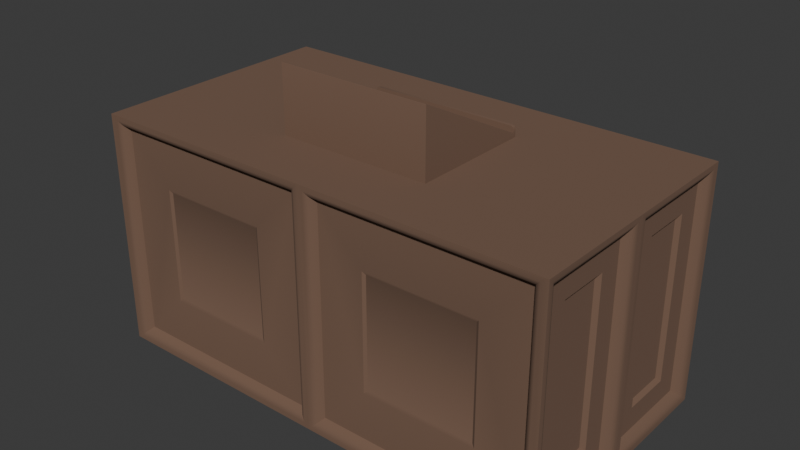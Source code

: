 # Source: Altar.blend  (saved by Blender 4.2.66; exported with 4.5.12 LTS)
import bpy
from mathutils import Matrix  # noqa: F401  (used for matrix-valued properties, if any)

bpy.ops.wm.read_factory_settings(use_empty=True)
scene = bpy.context.scene
scene.name = 'Scene'

# ---- collections
col_collection = bpy.data.collections.new('Collection'); scene.collection.children.link(col_collection)

# ---- materials (node trees are filled in below, after node groups)
mat_wood = bpy.data.materials.new('Wood')
mat_wood.alpha_threshold = 0.0
mat_wood.roughness = 0.5
mat_wood.line_color = (0.0, 0.0, 0.0, 1.0)

# ---- node groups
ng_smooth_by_angle = bpy.data.node_groups.new('Smooth by Angle', 'GeometryNodeTree')
_s = ng_smooth_by_angle.interface.new_socket(name='Mesh', in_out='OUTPUT', socket_type='NodeSocketGeometry')
_s = ng_smooth_by_angle.interface.new_socket(name='Mesh', in_out='INPUT', socket_type='NodeSocketGeometry')
_s = ng_smooth_by_angle.interface.new_socket(name='Angle', in_out='INPUT', socket_type='NodeSocketFloat')
_s.subtype = 'ANGLE'
_s.default_value = 0.5236
_s.min_value = 0.0
_s.max_value = 3.142
_s.description = 'Maximum face angle for smooth edges'
_s = ng_smooth_by_angle.interface.new_socket(name='Ignore Sharpness', in_out='INPUT', socket_type='NodeSocketBool')
_s.force_non_field = True
ng_smooth_by_angle.description = 'Set the sharpness of mesh edges based on the angle between the neighboring faces'
ng_smooth_by_angle.is_modifier = True
_N = ng_smooth_by_angle.nodes; _L = ng_smooth_by_angle.links
n0 = _N.new('GeometryNodeSetShadeSmooth'); n0.name = 'Set Shade Smooth'; n0.location = (120, -80)
n0.domain = 'EDGE'
n1 = _N.new('GeometryNodeSetShadeSmooth'); n1.name = 'Set Shade Smooth.001'; n1.location = (300, -80)
n2 = _N.new('NodeGroupOutput'); n2.name = 'Group Output'; n2.location = (480, -80)
n3 = _N.new('GeometryNodeInputMeshEdgeAngle'); n3.name = 'Edge Angle'; n3.location = (-440, -240)
n4 = _N.new('NodeGroupInput'); n4.name = 'Group Input'; n4.location = (-80, -80)
n5 = _N.new('GeometryNodeInputEdgeSmooth'); n5.name = 'Is Edge Smooth'; n5.location = (-260, -120)
n6 = _N.new('GeometryNodeInputShadeSmooth'); n6.name = 'Is Shade Smooth'; n6.location = (-440, -397)
n7 = _N.new('FunctionNodeCompare'); n7.name = 'Compare'; n7.location = (-260, -260)
n7.operation = 'LESS_EQUAL'
n7.inputs[6].default_value = (0.0, 0.0, 0.0, 0.0)
n7.inputs[7].default_value = (0.0, 0.0, 0.0, 0.0)
n8 = _N.new('FunctionNodeBooleanMath'); n8.name = 'Boolean Math.001'; n8.location = (-80, -260)
n9 = _N.new('NodeGroupInput'); n9.name = 'Group Input.001'; n9.location = (-440, -329)
n10 = _N.new('NodeGroupInput'); n10.name = 'Group Input.002'; n10.location = (-259, -189)
n11 = _N.new('FunctionNodeBooleanMath'); n11.name = 'Boolean Math'; n11.location = (-80, -149)
n11.operation = 'OR'
n12 = _N.new('FunctionNodeBooleanMath'); n12.name = 'Boolean Math.002'; n12.location = (-260, -380)
n12.operation = 'OR'
n13 = _N.new('NodeGroupInput'); n13.name = 'Group Input.003'; n13.location = (-440, -460)
_L.new(n3.outputs[0], n7.inputs[0])
_L.new(n1.outputs[0], n2.inputs[0])
_L.new(n9.outputs[1], n7.inputs[1])
_L.new(n7.outputs[0], n8.inputs[0])
_L.new(n4.outputs[0], n0.inputs[0])
_L.new(n0.outputs[0], n1.inputs[0])
_L.new(n8.outputs[0], n0.inputs[2])
_L.new(n10.outputs[2], n11.inputs[1])
_L.new(n5.outputs[0], n11.inputs[0])
_L.new(n11.outputs[0], n0.inputs[1])
_L.new(n13.outputs[2], n12.inputs[1])
_L.new(n6.outputs[0], n12.inputs[0])
_L.new(n12.outputs[0], n8.inputs[1])
n2.is_active_output = True

# ---- material node trees
mat_wood.use_nodes = True; mat_wood.node_tree.nodes.clear()
_N = mat_wood.node_tree.nodes; _L = mat_wood.node_tree.links
n0 = _N.new('ShaderNodeOutputMaterial'); n0.name = 'Material Output'; n0.location = (300, 300)
n1 = _N.new('ShaderNodeBsdfPrincipled'); n1.name = 'Principled BSDF'; n1.location = (10, 300)
n1.inputs[0].default_value = (0.1779, 0.1046, 0.07036, 1.0)
n1.inputs[2].default_value = 1.0
n1.inputs[3].default_value = 1.45
_L.new(n1.outputs[0], n0.inputs[0])
n0.is_active_output = True

# ---- world
world_world = bpy.data.worlds.new('World'); scene.world = world_world
world_world.use_nodes = True; world_world.node_tree.nodes.clear()
_N = world_world.node_tree.nodes; _L = world_world.node_tree.links
n0 = _N.new('ShaderNodeOutputWorld'); n0.name = 'World Output'; n0.location = (300, 300)
n1 = _N.new('ShaderNodeBackground'); n1.name = 'Background'; n1.location = (10, 300)
n1.inputs[0].default_value = (0.05088, 0.05088, 0.05088, 1.0)
_L.new(n1.outputs[0], n0.inputs[0])
n0.is_active_output = True
world_world.color = (0.05088, 0.05088, 0.05088)
world_world.sun_shadow_jitter_overblur = 0.0

# ---- meshes
me_cube_001 = bpy.data.meshes.new('Cube.001')
me_cube_001.from_pydata([(-0.25, 0.2, 0.4), (0.25, 0.2, 0.4), (0.25, 0.2, 0.385), (0.25, -0.2, 0.385), (-0.25, 0.2, 0.385), (-0.25, -0.2, 0.385), (-0.25, 0.19, 0.385), (0.25, 0.19, 0.385), (-0.25, 0.2, 0.4104), (-0.2404, 0.2, 0.42), (-0.2472, 0.2, 0.4172), (0.2404, 0.2, 0.42), (0.25, 0.2, 0.4104), (0.2472, 0.2, 0.4172), (0.25, 0.19, 0.4104), (0.2404, 0.19, 0.42), (0.2472, 0.19, 0.4172), (-0.2404, 0.19, 0.42), (-0.25, 0.19, 0.4104), (-0.2472, 0.19, 0.4172), (0.2483, -0.1985, 0.5992), (0.25, -0.2, 0.5981), (0.2495, -0.1995, 0.5992), (-0.25, -0.2, 0.5981), (-0.2483, -0.1985, 0.5992), (-0.2495, -0.1995, 0.5992), (0.2483, 0.19, 0.4), (0.25, 0.19, 0.3981), (0.25, 0.1917, 0.4), (0.25, 0.19, 0.4017), (0.2495, 0.19, 0.3995), (-0.25, 0.19, 0.3981), (-0.2483, 0.19, 0.4), (-0.25, 0.19, 0.4017), (-0.25, 0.1917, 0.4), (-0.2495, 0.19, 0.3995)], [], [(2, 4, 0, 1), (0, 34, 33, 18, 8), (33, 32, 26, 29, 14, 16, 15, 17, 19, 18), (3, 7, 27, 21), (7, 2, 1, 28, 27), (6, 5, 23, 31), (5, 3, 21, 23), (4, 6, 31, 34, 0), (17, 15, 11, 9), (29, 28, 1, 12, 14), (11, 15, 16, 13), (13, 16, 14, 12), (8, 18, 19, 10), (10, 19, 17, 9), (1, 0, 8, 10, 9, 11, 13, 12), (28, 29, 27), (35, 32, 33), (26, 20, 22, 30), (30, 22, 21, 27), (31, 23, 25, 35), (35, 25, 24, 32), (23, 21, 22, 25), (25, 22, 20, 24), (24, 20, 26, 32), (30, 27, 29), (26, 30, 29), (35, 33, 31), (34, 31, 33), (5, 6, 4, 2, 7, 3)])
me_cube_001.polygons.foreach_set('use_smooth', [True] * 29)
_uv = me_cube_001.uv_layers.new(name='UVMap')
_uv.uv.foreach_set('vector', [0.7083, 0.5625, 0.7917, 0.5625, 0.7917, 0.5625, 0.7083, 0.5625, 0.7917, 0.5625, 0.7917, 0.5625, 0.7917, 0.5625, 0.7917, 0.5625, 0.7917, 0.5625, 0.7917, 0.5625, 0.7914, 0.5625, 0.7086, 0.5625, 0.7083, 0.5625, 0.7083, 0.5625, 0.7085, 0.5625, 0.7099, 0.5625, 0.7901, 0.5625, 0.7915, 0.5625, 0.7917, 0.5625, 0.7083, 0.6875, 0.7083, 0.5625, 0.7083, 0.5625, 0.7083, 0.6875, 0.7083, 0.5625, 0.7083, 0.5625, 0.7083, 0.5625, 0.7083, 0.5625, 0.7083, 0.5625, 0.7917, 0.5625, 0.7917, 0.6875, 0.7917, 0.6875, 0.7917, 0.5625, 0.7917, 0.6875, 0.7083, 0.6875, 0.7083, 0.6875, 0.7917, 0.6875, 0.7917, 0.5625, 0.7917, 0.5625, 0.7917, 0.5625, 0.7917, 0.5625, 0.7917, 0.5625, 0.7901, 0.5625, 0.7099, 0.5625, 0.7099, 0.5625, 0.7901, 0.5625, 0.7083, 0.5625, 0.7083, 0.5625, 0.7083, 0.5625, 0.7083, 0.5625, 0.7083, 0.5625, 0.7099, 0.5625, 0.7099, 0.5625, 0.7085, 0.5625, 0.7085, 0.5625, 0.7085, 0.5625, 0.7085, 0.5625, 0.7083, 0.5625, 0.7083, 0.5625, 0.7917, 0.5625, 0.7917, 0.5625, 0.7915, 0.5625, 0.7915, 0.5625, 0.7915, 0.5625, 0.7915, 0.5625, 0.7901, 0.5625, 0.7901, 0.5625, 0.7083, 0.5625, 0.7917, 0.5625, 0.7917, 0.5625, 0.7915, 0.5625, 0.7901, 0.5625, 0.7099, 0.5625, 0.7085, 0.5625, 0.7083, 0.5625, 0.7083, 0.5625, 0.7083, 0.5625, 0.7083, 0.5625, 0.7917, 0.5625, 0.7914, 0.5625, 0.7917, 0.5625, 0.7086, 0.5625, 0.7086, 0.687, 0.7084, 0.6874, 0.7083, 0.5625, 0.7083, 0.5625, 0.7084, 0.6874, 0.7083, 0.6875, 0.7083, 0.5625, 0.7917, 0.5625, 0.7917, 0.6875, 0.7916, 0.6874, 0.7917, 0.5625, 0.7917, 0.5625, 0.7916, 0.6874, 0.7914, 0.687, 0.7914, 0.5625, 0.7917, 0.6875, 0.7083, 0.6875, 0.7084, 0.6874, 0.7916, 0.6874, 0.7916, 0.6874, 0.7084, 0.6874, 0.7086, 0.687, 0.7914, 0.687, 0.7914, 0.687, 0.7086, 0.687, 0.7086, 0.5625, 0.7914, 0.5625, 0.7083, 0.5625, 0.7083, 0.5625, 0.7083, 0.5625, 0.7086, 0.5625, 0.7083, 0.5625, 0.7083, 0.5625, 0.7917, 0.5625, 0.7917, 0.5625, 0.7917, 0.5625, 0.7917, 0.5625, 0.7917, 0.5625, 0.7917, 0.5625, 0.7917, 0.6875, 0.7917, 0.5625, 0.7917, 0.5625, 0.7083, 0.5625, 0.7083, 0.5625, 0.7083, 0.6875])
me_cube_001.materials.append(mat_wood)
me_cube_001.use_mirror_vertex_groups = False
me_cube_001.update()
me_cube_003 = bpy.data.meshes.new('Cube.003')
me_cube_003.from_pydata([(-0.7584, 0.4083, 0.77), (-0.7584, 0.4083, 0.0), (0.0, 0.4083, 0.0), (0.0, 0.4083, 0.77), (-0.7584, 0.0, 0.0), (-0.7584, 0.0, 0.77), (0.0, 0.0, 0.0), (0.0, 0.0, 0.77), (-0.02963, 0.4, 0.03042), (-0.7204, 0.4, 0.03042), (-0.7204, 0.4, 0.7396), (-0.02963, 0.4, 0.7396), (-0.0432, 0.3817, 0.04435), (-0.7068, 0.3817, 0.04435), (-0.7068, 0.3817, 0.7256), (-0.0432, 0.3817, 0.7256), (-0.01482, 0.4083, 0.01521), (-0.01482, 0.4083, 0.7548), (-0.7352, 0.4083, 0.01521), (-0.7352, 0.4083, 0.7548), (-0.1914, 0.3817, 0.1965), (-0.5586, 0.3817, 0.1965), (-0.5586, 0.3817, 0.5735), (-0.1914, 0.3817, 0.5735), (-0.2008, 0.3761, 0.2062), (-0.5492, 0.3761, 0.2062), (-0.5492, 0.3761, 0.5638), (-0.2008, 0.3761, 0.5638), (-0.75, 0.3759, 0.7396), (-0.75, 0.3759, 0.03042), (-0.75, 0.03239, 0.7396), (-0.75, 0.03239, 0.03042), (-0.7296, 0.3607, 0.7256), (-0.7296, 0.3607, 0.04435), (-0.7296, 0.04779, 0.7256), (-0.7296, 0.04779, 0.04435), (-0.7296, 0.2871, 0.652), (-0.7296, 0.2871, 0.118), (-0.7296, 0.1214, 0.652), (-0.7296, 0.1214, 0.118), (-0.7163, 0.2764, 0.6413), (-0.7163, 0.2764, 0.1287), (-0.7163, 0.1321, 0.6413), (-0.7163, 0.1321, 0.1287), (-0.7584, 0.3921, 0.7548), (-0.7584, 0.0162, 0.7548), (-0.7584, 0.0162, 0.01521), (-0.7584, 0.3921, 0.01521), (0.7584, 0.4083, 0.77), (0.7584, 0.4083, 0.0), (0.7584, 0.0, 0.0), (0.7584, 0.0, 0.77), (0.02963, 0.4, 0.03042), (0.7204, 0.4, 0.03042), (0.7204, 0.4, 0.7396), (0.02963, 0.4, 0.7396), (0.0432, 0.3817, 0.04435), (0.7068, 0.3817, 0.04435), (0.7068, 0.3817, 0.7256), (0.0432, 0.3817, 0.7256), (0.01482, 0.4083, 0.01521), (0.01482, 0.4083, 0.7548), (0.7352, 0.4083, 0.01521), (0.7352, 0.4083, 0.7548), (0.1914, 0.3817, 0.1965), (0.5586, 0.3817, 0.1965), (0.5586, 0.3817, 0.5735), (0.1914, 0.3817, 0.5735), (0.2008, 0.3761, 0.2062), (0.5492, 0.3761, 0.2062), (0.5492, 0.3761, 0.5638), (0.2008, 0.3761, 0.5638), (0.75, 0.3759, 0.7396), (0.75, 0.3759, 0.03042), (0.75, 0.03239, 0.7396), (0.75, 0.03239, 0.03042), (0.7296, 0.3607, 0.7256), (0.7296, 0.3607, 0.04435), (0.7296, 0.04779, 0.7256), (0.7296, 0.04779, 0.04435), (0.7296, 0.2871, 0.652), (0.7296, 0.2871, 0.118), (0.7296, 0.1214, 0.652), (0.7296, 0.1214, 0.118), (0.7163, 0.2764, 0.6413), (0.7163, 0.2764, 0.1287), (0.7163, 0.1321, 0.6413), (0.7163, 0.1321, 0.1287), (0.7584, 0.3921, 0.7548), (0.7584, 0.0162, 0.7548), (0.7584, 0.0162, 0.01521), (0.7584, 0.3921, 0.01521), (-0.7584, -0.4083, 0.77), (-0.7584, -0.4083, 0.0), (0.0, -0.4083, 0.0), (0.0, -0.4083, 0.77), (-0.02963, -0.4, 0.03042), (-0.7204, -0.4, 0.03042), (-0.7204, -0.4, 0.7396), (-0.02963, -0.4, 0.7396), (-0.0432, -0.3817, 0.04435), (-0.7068, -0.3817, 0.04435), (-0.7068, -0.3817, 0.7256), (-0.0432, -0.3817, 0.7256), (-0.01482, -0.4083, 0.01521), (-0.01482, -0.4083, 0.7548), (-0.7352, -0.4083, 0.01521), (-0.7352, -0.4083, 0.7548), (-0.1914, -0.3817, 0.1965), (-0.5586, -0.3817, 0.1965), (-0.5586, -0.3817, 0.5735), (-0.1914, -0.3817, 0.5735), (-0.2008, -0.3761, 0.2062), (-0.5492, -0.3761, 0.2062), (-0.5492, -0.3761, 0.5638), (-0.2008, -0.3761, 0.5638), (-0.75, -0.3759, 0.7396), (-0.75, -0.3759, 0.03042), (-0.75, -0.03239, 0.7396), (-0.75, -0.03239, 0.03042), (-0.7296, -0.3607, 0.7256), (-0.7296, -0.3607, 0.04435), (-0.7296, -0.04779, 0.7256), (-0.7296, -0.04779, 0.04435), (-0.7296, -0.2871, 0.652), (-0.7296, -0.2871, 0.118), (-0.7296, -0.1214, 0.652), (-0.7296, -0.1214, 0.118), (-0.7163, -0.2764, 0.6413), (-0.7163, -0.2764, 0.1287), (-0.7163, -0.1321, 0.6413), (-0.7163, -0.1321, 0.1287), (-0.7584, -0.3921, 0.7548), (-0.7584, -0.0162, 0.7548), (-0.7584, -0.0162, 0.01521), (-0.7584, -0.3921, 0.01521), (0.7584, -0.4083, 0.77), (0.7584, -0.4083, 0.0), (0.02963, -0.4, 0.03042), (0.7204, -0.4, 0.03042), (0.7204, -0.4, 0.7396), (0.02963, -0.4, 0.7396), (0.0432, -0.3817, 0.04435), (0.7068, -0.3817, 0.04435), (0.7068, -0.3817, 0.7256), (0.0432, -0.3817, 0.7256), (0.01482, -0.4083, 0.01521), (0.01482, -0.4083, 0.7548), (0.7352, -0.4083, 0.01521), (0.7352, -0.4083, 0.7548), (0.1914, -0.3817, 0.1965), (0.5586, -0.3817, 0.1965), (0.5586, -0.3817, 0.5735), (0.1914, -0.3817, 0.5735), (0.2008, -0.3761, 0.2062), (0.5492, -0.3761, 0.2062), (0.5492, -0.3761, 0.5638), (0.2008, -0.3761, 0.5638), (0.75, -0.3759, 0.7396), (0.75, -0.3759, 0.03042), (0.75, -0.03239, 0.7396), (0.75, -0.03239, 0.03042), (0.7296, -0.3607, 0.7256), (0.7296, -0.3607, 0.04435), (0.7296, -0.04779, 0.7256), (0.7296, -0.04779, 0.04435), (0.7296, -0.2871, 0.652), (0.7296, -0.2871, 0.118), (0.7296, -0.1214, 0.652), (0.7296, -0.1214, 0.118), (0.7163, -0.2764, 0.6413), (0.7163, -0.2764, 0.1287), (0.7163, -0.1321, 0.6413), (0.7163, -0.1321, 0.1287), (0.7584, -0.3921, 0.7548), (0.7584, -0.0162, 0.7548), (0.7584, -0.0162, 0.01521), (0.7584, -0.3921, 0.01521)], [], [(45, 44, 28, 30), (17, 16, 8, 11), (1, 2, 6, 4), (3, 0, 5, 7), (8, 9, 13, 12), (16, 18, 9, 8), (19, 17, 11, 10), (18, 19, 10, 9), (14, 15, 23, 22), (11, 8, 12, 15), (9, 10, 14, 13), (10, 11, 15, 14), (1, 0, 19, 18), (0, 3, 17, 19), (2, 1, 18, 16), (3, 2, 16, 17), (21, 22, 26, 25), (12, 13, 21, 20), (15, 12, 20, 23), (13, 14, 22, 21), (25, 26, 27, 24), (22, 23, 27, 26), (20, 21, 25, 24), (23, 20, 24, 27), (31, 30, 34, 35), (46, 45, 30, 31), (47, 46, 31, 29), (44, 47, 29, 28), (33, 35, 39, 37), (30, 28, 32, 34), (29, 31, 35, 33), (28, 29, 33, 32), (38, 36, 40, 42), (32, 33, 37, 36), (35, 34, 38, 39), (34, 32, 36, 38), (43, 42, 40, 41), (37, 39, 43, 41), (36, 37, 41, 40), (39, 38, 42, 43), (0, 1, 47, 44), (1, 4, 46, 47), (4, 5, 45, 46), (5, 0, 44, 45), (89, 74, 72, 88), (61, 55, 52, 60), (49, 50, 6, 2), (3, 7, 51, 48), (52, 56, 57, 53), (60, 52, 53, 62), (63, 54, 55, 61), (62, 53, 54, 63), (58, 66, 67, 59), (55, 59, 56, 52), (53, 57, 58, 54), (54, 58, 59, 55), (49, 62, 63, 48), (48, 63, 61, 3), (2, 60, 62, 49), (3, 61, 60, 2), (65, 69, 70, 66), (56, 64, 65, 57), (59, 67, 64, 56), (57, 65, 66, 58), (69, 68, 71, 70), (66, 70, 71, 67), (64, 68, 69, 65), (67, 71, 68, 64), (75, 79, 78, 74), (90, 75, 74, 89), (91, 73, 75, 90), (88, 72, 73, 91), (77, 81, 83, 79), (74, 78, 76, 72), (73, 77, 79, 75), (72, 76, 77, 73), (82, 86, 84, 80), (76, 80, 81, 77), (79, 83, 82, 78), (78, 82, 80, 76), (87, 85, 84, 86), (81, 85, 87, 83), (80, 84, 85, 81), (83, 87, 86, 82), (48, 88, 91, 49), (49, 91, 90, 50), (50, 90, 89, 51), (51, 89, 88, 48), (133, 118, 116, 132), (105, 99, 96, 104), (93, 4, 6, 94), (95, 7, 5, 92), (96, 100, 101, 97), (104, 96, 97, 106), (107, 98, 99, 105), (106, 97, 98, 107), (102, 110, 111, 103), (99, 103, 100, 96), (97, 101, 102, 98), (98, 102, 103, 99), (93, 106, 107, 92), (92, 107, 105, 95), (94, 104, 106, 93), (95, 105, 104, 94), (109, 113, 114, 110), (100, 108, 109, 101), (103, 111, 108, 100), (101, 109, 110, 102), (113, 112, 115, 114), (110, 114, 115, 111), (108, 112, 113, 109), (111, 115, 112, 108), (119, 123, 122, 118), (134, 119, 118, 133), (135, 117, 119, 134), (132, 116, 117, 135), (121, 125, 127, 123), (118, 122, 120, 116), (117, 121, 123, 119), (116, 120, 121, 117), (126, 130, 128, 124), (120, 124, 125, 121), (123, 127, 126, 122), (122, 126, 124, 120), (131, 129, 128, 130), (125, 129, 131, 127), (124, 128, 129, 125), (127, 131, 130, 126), (92, 132, 135, 93), (93, 135, 134, 4), (4, 134, 133, 5), (5, 133, 132, 92), (175, 174, 158, 160), (147, 146, 138, 141), (137, 94, 6, 50), (95, 136, 51, 7), (138, 139, 143, 142), (146, 148, 139, 138), (149, 147, 141, 140), (148, 149, 140, 139), (144, 145, 153, 152), (141, 138, 142, 145), (139, 140, 144, 143), (140, 141, 145, 144), (137, 136, 149, 148), (136, 95, 147, 149), (94, 137, 148, 146), (95, 94, 146, 147), (151, 152, 156, 155), (142, 143, 151, 150), (145, 142, 150, 153), (143, 144, 152, 151), (155, 156, 157, 154), (152, 153, 157, 156), (150, 151, 155, 154), (153, 150, 154, 157), (161, 160, 164, 165), (176, 175, 160, 161), (177, 176, 161, 159), (174, 177, 159, 158), (163, 165, 169, 167), (160, 158, 162, 164), (159, 161, 165, 163), (158, 159, 163, 162), (168, 166, 170, 172), (162, 163, 167, 166), (165, 164, 168, 169), (164, 162, 166, 168), (173, 172, 170, 171), (167, 169, 173, 171), (166, 167, 171, 170), (169, 168, 172, 173), (136, 137, 177, 174), (137, 50, 176, 177), (50, 51, 175, 176), (51, 136, 174, 175)])
me_cube_003.polygons.foreach_set('use_smooth', [True] * 176)
_uv = me_cube_003.uv_layers.new(name='UVMap')
_uv.uv.foreach_set('vector', [0.875, 0.625, 0.875, 0.5, 0.875, 0.5, 0.875, 0.625, 0.0, 0.0, 0.0, 0.0, 0.0, 0.0, 0.0, 0.0, 0.125, 0.5, 0.25, 0.5, 0.25, 0.625, 0.125, 0.625, 0.75, 0.5, 0.875, 0.5, 0.875, 0.625, 0.75, 0.625, 0.25, 0.5, 0.125, 0.5, 0.125, 0.5, 0.25, 0.5, 0.25, 0.5, 0.125, 0.5, 0.125, 0.5, 0.25, 0.5, 0.875, 0.5, 0.75, 0.5, 0.75, 0.5, 0.875, 0.5, 0.375, 0.25, 0.625, 0.25, 0.625, 0.25, 0.375, 0.25, 0.875, 0.5, 0.75, 0.5, 0.75, 0.5, 0.875, 0.5, 0.0, 0.0, 0.0, 0.0, 0.0, 0.0, 0.0, 0.0, 0.375, 0.25, 0.625, 0.25, 0.625, 0.25, 0.375, 0.25, 0.875, 0.5, 0.75, 0.5, 0.75, 0.5, 0.875, 0.5, 0.375, 0.25, 0.625, 0.25, 0.625, 0.25, 0.375, 0.25, 0.875, 0.5, 0.75, 0.5, 0.75, 0.5, 0.875, 0.5, 0.25, 0.5, 0.125, 0.5, 0.125, 0.5, 0.25, 0.5, 0.0, 0.0, 0.0, 0.0, 0.0, 0.0, 0.0, 0.0, 0.375, 0.25, 0.625, 0.25, 0.625, 0.25, 0.375, 0.25, 0.25, 0.5, 0.125, 0.5, 0.125, 0.5, 0.25, 0.5, 0.0, 0.0, 0.0, 0.0, 0.0, 0.0, 0.0, 0.0, 0.375, 0.25, 0.625, 0.25, 0.625, 0.25, 0.375, 0.25, 0.375, 0.25, 0.625, 0.25, 0.625, 0.375, 0.375, 0.375, 0.875, 0.5, 0.75, 0.5, 0.75, 0.5, 0.875, 0.5, 0.25, 0.5, 0.125, 0.5, 0.125, 0.5, 0.25, 0.5, 0.0, 0.0, 0.0, 0.0, 0.0, 0.0, 0.0, 0.0, 0.0, 0.0, 0.0, 0.0, 0.0, 0.0, 0.0, 0.0, 0.0, 0.0, 0.0, 0.0, 0.0, 0.0, 0.0, 0.0, 0.125, 0.5, 0.125, 0.625, 0.125, 0.625, 0.125, 0.5, 0.625, 0.25, 0.375, 0.25, 0.375, 0.25, 0.625, 0.25, 0.125, 0.5, 0.125, 0.625, 0.125, 0.625, 0.125, 0.5, 0.875, 0.625, 0.875, 0.5, 0.875, 0.5, 0.875, 0.625, 0.125, 0.5, 0.125, 0.625, 0.125, 0.625, 0.125, 0.5, 0.625, 0.25, 0.375, 0.25, 0.375, 0.25, 0.625, 0.25, 0.875, 0.625, 0.875, 0.5, 0.875, 0.5, 0.875, 0.625, 0.625, 0.25, 0.375, 0.25, 0.375, 0.25, 0.625, 0.25, 0.0, 0.0, 0.0, 0.0, 0.0, 0.0, 0.0, 0.0, 0.875, 0.625, 0.875, 0.5, 0.875, 0.5, 0.875, 0.625, 0.375, 0.125, 0.625, 0.125, 0.625, 0.25, 0.375, 0.25, 0.125, 0.5, 0.125, 0.625, 0.125, 0.625, 0.125, 0.5, 0.625, 0.25, 0.375, 0.25, 0.375, 0.25, 0.625, 0.25, 0.0, 0.0, 0.0, 0.0, 0.0, 0.0, 0.0, 0.0, 0.625, 0.25, 0.375, 0.25, 0.375, 0.25, 0.625, 0.25, 0.125, 0.5, 0.125, 0.625, 0.125, 0.625, 0.125, 0.5, 0.0, 0.0, 0.0, 0.0, 0.0, 0.0, 0.0, 0.0, 0.875, 0.625, 0.875, 0.5, 0.875, 0.5, 0.875, 0.625, 0.875, 0.625, 0.875, 0.625, 0.875, 0.5, 0.875, 0.5, 0.0, 0.0, 0.0, 0.0, 0.0, 0.0, 0.0, 0.0, 0.125, 0.5, 0.125, 0.625, 0.25, 0.625, 0.25, 0.5, 0.75, 0.5, 0.75, 0.625, 0.875, 0.625, 0.875, 0.5, 0.25, 0.5, 0.25, 0.5, 0.125, 0.5, 0.125, 0.5, 0.25, 0.5, 0.25, 0.5, 0.125, 0.5, 0.125, 0.5, 0.875, 0.5, 0.875, 0.5, 0.75, 0.5, 0.75, 0.5, 0.375, 0.25, 0.375, 0.25, 0.625, 0.25, 0.625, 0.25, 0.875, 0.5, 0.875, 0.5, 0.75, 0.5, 0.75, 0.5, 0.0, 0.0, 0.0, 0.0, 0.0, 0.0, 0.0, 0.0, 0.375, 0.25, 0.375, 0.25, 0.625, 0.25, 0.625, 0.25, 0.875, 0.5, 0.875, 0.5, 0.75, 0.5, 0.75, 0.5, 0.375, 0.25, 0.375, 0.25, 0.625, 0.25, 0.625, 0.25, 0.875, 0.5, 0.875, 0.5, 0.75, 0.5, 0.75, 0.5, 0.25, 0.5, 0.25, 0.5, 0.125, 0.5, 0.125, 0.5, 0.0, 0.0, 0.0, 0.0, 0.0, 0.0, 0.0, 0.0, 0.375, 0.25, 0.375, 0.25, 0.625, 0.25, 0.625, 0.25, 0.25, 0.5, 0.25, 0.5, 0.125, 0.5, 0.125, 0.5, 0.0, 0.0, 0.0, 0.0, 0.0, 0.0, 0.0, 0.0, 0.375, 0.25, 0.375, 0.25, 0.625, 0.25, 0.625, 0.25, 0.375, 0.25, 0.375, 0.375, 0.625, 0.375, 0.625, 0.25, 0.875, 0.5, 0.875, 0.5, 0.75, 0.5, 0.75, 0.5, 0.25, 0.5, 0.25, 0.5, 0.125, 0.5, 0.125, 0.5, 0.0, 0.0, 0.0, 0.0, 0.0, 0.0, 0.0, 0.0, 0.0, 0.0, 0.0, 0.0, 0.0, 0.0, 0.0, 0.0, 0.0, 0.0, 0.0, 0.0, 0.0, 0.0, 0.0, 0.0, 0.125, 0.5, 0.125, 0.5, 0.125, 0.625, 0.125, 0.625, 0.625, 0.25, 0.625, 0.25, 0.375, 0.25, 0.375, 0.25, 0.125, 0.5, 0.125, 0.5, 0.125, 0.625, 0.125, 0.625, 0.875, 0.625, 0.875, 0.625, 0.875, 0.5, 0.875, 0.5, 0.125, 0.5, 0.125, 0.5, 0.125, 0.625, 0.125, 0.625, 0.625, 0.25, 0.625, 0.25, 0.375, 0.25, 0.375, 0.25, 0.875, 0.625, 0.875, 0.625, 0.875, 0.5, 0.875, 0.5, 0.625, 0.25, 0.625, 0.25, 0.375, 0.25, 0.375, 0.25, 0.0, 0.0, 0.0, 0.0, 0.0, 0.0, 0.0, 0.0, 0.875, 0.625, 0.875, 0.625, 0.875, 0.5, 0.875, 0.5, 0.375, 0.125, 0.375, 0.25, 0.625, 0.25, 0.625, 0.125, 0.125, 0.5, 0.125, 0.5, 0.125, 0.625, 0.125, 0.625, 0.625, 0.25, 0.625, 0.25, 0.375, 0.25, 0.375, 0.25, 0.0, 0.0, 0.0, 0.0, 0.0, 0.0, 0.0, 0.0, 0.625, 0.25, 0.625, 0.25, 0.375, 0.25, 0.375, 0.25, 0.125, 0.5, 0.125, 0.5, 0.125, 0.625, 0.125, 0.625, 0.0, 0.0, 0.0, 0.0, 0.0, 0.0, 0.0, 0.0, 0.875, 0.625, 0.875, 0.625, 0.875, 0.5, 0.875, 0.5, 0.875, 0.625, 0.875, 0.625, 0.875, 0.5, 0.875, 0.5, 0.0, 0.0, 0.0, 0.0, 0.0, 0.0, 0.0, 0.0, 0.125, 0.5, 0.125, 0.625, 0.25, 0.625, 0.25, 0.5, 0.75, 0.5, 0.75, 0.625, 0.875, 0.625, 0.875, 0.5, 0.25, 0.5, 0.25, 0.5, 0.125, 0.5, 0.125, 0.5, 0.25, 0.5, 0.25, 0.5, 0.125, 0.5, 0.125, 0.5, 0.875, 0.5, 0.875, 0.5, 0.75, 0.5, 0.75, 0.5, 0.375, 0.25, 0.375, 0.25, 0.625, 0.25, 0.625, 0.25, 0.875, 0.5, 0.875, 0.5, 0.75, 0.5, 0.75, 0.5, 0.0, 0.0, 0.0, 0.0, 0.0, 0.0, 0.0, 0.0, 0.375, 0.25, 0.375, 0.25, 0.625, 0.25, 0.625, 0.25, 0.875, 0.5, 0.875, 0.5, 0.75, 0.5, 0.75, 0.5, 0.375, 0.25, 0.375, 0.25, 0.625, 0.25, 0.625, 0.25, 0.875, 0.5, 0.875, 0.5, 0.75, 0.5, 0.75, 0.5, 0.25, 0.5, 0.25, 0.5, 0.125, 0.5, 0.125, 0.5, 0.0, 0.0, 0.0, 0.0, 0.0, 0.0, 0.0, 0.0, 0.375, 0.25, 0.375, 0.25, 0.625, 0.25, 0.625, 0.25, 0.25, 0.5, 0.25, 0.5, 0.125, 0.5, 0.125, 0.5, 0.0, 0.0, 0.0, 0.0, 0.0, 0.0, 0.0, 0.0, 0.375, 0.25, 0.375, 0.25, 0.625, 0.25, 0.625, 0.25, 0.375, 0.25, 0.375, 0.375, 0.625, 0.375, 0.625, 0.25, 0.875, 0.5, 0.875, 0.5, 0.75, 0.5, 0.75, 0.5, 0.25, 0.5, 0.25, 0.5, 0.125, 0.5, 0.125, 0.5, 0.0, 0.0, 0.0, 0.0, 0.0, 0.0, 0.0, 0.0, 0.0, 0.0, 0.0, 0.0, 0.0, 0.0, 0.0, 0.0, 0.0, 0.0, 0.0, 0.0, 0.0, 0.0, 0.0, 0.0, 0.125, 0.5, 0.125, 0.5, 0.125, 0.625, 0.125, 0.625, 0.625, 0.25, 0.625, 0.25, 0.375, 0.25, 0.375, 0.25, 0.125, 0.5, 0.125, 0.5, 0.125, 0.625, 0.125, 0.625, 0.875, 0.625, 0.875, 0.625, 0.875, 0.5, 0.875, 0.5, 0.125, 0.5, 0.125, 0.5, 0.125, 0.625, 0.125, 0.625, 0.625, 0.25, 0.625, 0.25, 0.375, 0.25, 0.375, 0.25, 0.875, 0.625, 0.875, 0.625, 0.875, 0.5, 0.875, 0.5, 0.625, 0.25, 0.625, 0.25, 0.375, 0.25, 0.375, 0.25, 0.0, 0.0, 0.0, 0.0, 0.0, 0.0, 0.0, 0.0, 0.875, 0.625, 0.875, 0.625, 0.875, 0.5, 0.875, 0.5, 0.375, 0.125, 0.375, 0.25, 0.625, 0.25, 0.625, 0.125, 0.125, 0.5, 0.125, 0.5, 0.125, 0.625, 0.125, 0.625, 0.625, 0.25, 0.625, 0.25, 0.375, 0.25, 0.375, 0.25, 0.0, 0.0, 0.0, 0.0, 0.0, 0.0, 0.0, 0.0, 0.625, 0.25, 0.625, 0.25, 0.375, 0.25, 0.375, 0.25, 0.125, 0.5, 0.125, 0.5, 0.125, 0.625, 0.125, 0.625, 0.0, 0.0, 0.0, 0.0, 0.0, 0.0, 0.0, 0.0, 0.875, 0.625, 0.875, 0.625, 0.875, 0.5, 0.875, 0.5, 0.875, 0.625, 0.875, 0.5, 0.875, 0.5, 0.875, 0.625, 0.0, 0.0, 0.0, 0.0, 0.0, 0.0, 0.0, 0.0, 0.125, 0.5, 0.25, 0.5, 0.25, 0.625, 0.125, 0.625, 0.75, 0.5, 0.875, 0.5, 0.875, 0.625, 0.75, 0.625, 0.25, 0.5, 0.125, 0.5, 0.125, 0.5, 0.25, 0.5, 0.25, 0.5, 0.125, 0.5, 0.125, 0.5, 0.25, 0.5, 0.875, 0.5, 0.75, 0.5, 0.75, 0.5, 0.875, 0.5, 0.375, 0.25, 0.625, 0.25, 0.625, 0.25, 0.375, 0.25, 0.875, 0.5, 0.75, 0.5, 0.75, 0.5, 0.875, 0.5, 0.0, 0.0, 0.0, 0.0, 0.0, 0.0, 0.0, 0.0, 0.375, 0.25, 0.625, 0.25, 0.625, 0.25, 0.375, 0.25, 0.875, 0.5, 0.75, 0.5, 0.75, 0.5, 0.875, 0.5, 0.375, 0.25, 0.625, 0.25, 0.625, 0.25, 0.375, 0.25, 0.875, 0.5, 0.75, 0.5, 0.75, 0.5, 0.875, 0.5, 0.25, 0.5, 0.125, 0.5, 0.125, 0.5, 0.25, 0.5, 0.0, 0.0, 0.0, 0.0, 0.0, 0.0, 0.0, 0.0, 0.375, 0.25, 0.625, 0.25, 0.625, 0.25, 0.375, 0.25, 0.25, 0.5, 0.125, 0.5, 0.125, 0.5, 0.25, 0.5, 0.0, 0.0, 0.0, 0.0, 0.0, 0.0, 0.0, 0.0, 0.375, 0.25, 0.625, 0.25, 0.625, 0.25, 0.375, 0.25, 0.375, 0.25, 0.625, 0.25, 0.625, 0.375, 0.375, 0.375, 0.875, 0.5, 0.75, 0.5, 0.75, 0.5, 0.875, 0.5, 0.25, 0.5, 0.125, 0.5, 0.125, 0.5, 0.25, 0.5, 0.0, 0.0, 0.0, 0.0, 0.0, 0.0, 0.0, 0.0, 0.0, 0.0, 0.0, 0.0, 0.0, 0.0, 0.0, 0.0, 0.0, 0.0, 0.0, 0.0, 0.0, 0.0, 0.0, 0.0, 0.125, 0.5, 0.125, 0.625, 0.125, 0.625, 0.125, 0.5, 0.625, 0.25, 0.375, 0.25, 0.375, 0.25, 0.625, 0.25, 0.125, 0.5, 0.125, 0.625, 0.125, 0.625, 0.125, 0.5, 0.875, 0.625, 0.875, 0.5, 0.875, 0.5, 0.875, 0.625, 0.125, 0.5, 0.125, 0.625, 0.125, 0.625, 0.125, 0.5, 0.625, 0.25, 0.375, 0.25, 0.375, 0.25, 0.625, 0.25, 0.875, 0.625, 0.875, 0.5, 0.875, 0.5, 0.875, 0.625, 0.625, 0.25, 0.375, 0.25, 0.375, 0.25, 0.625, 0.25, 0.0, 0.0, 0.0, 0.0, 0.0, 0.0, 0.0, 0.0, 0.875, 0.625, 0.875, 0.5, 0.875, 0.5, 0.875, 0.625, 0.375, 0.125, 0.625, 0.125, 0.625, 0.25, 0.375, 0.25, 0.125, 0.5, 0.125, 0.625, 0.125, 0.625, 0.125, 0.5, 0.625, 0.25, 0.375, 0.25, 0.375, 0.25, 0.625, 0.25, 0.0, 0.0, 0.0, 0.0, 0.0, 0.0, 0.0, 0.0, 0.625, 0.25, 0.375, 0.25, 0.375, 0.25, 0.625, 0.25, 0.125, 0.5, 0.125, 0.625, 0.125, 0.625, 0.125, 0.5, 0.0, 0.0, 0.0, 0.0, 0.0, 0.0, 0.0, 0.0, 0.875, 0.625, 0.875, 0.5, 0.875, 0.5, 0.875, 0.625])
me_cube_003.materials.append(mat_wood)
me_cube_003.use_mirror_vertex_groups = False
me_cube_003.update()

# ---- objects
ob_bookstand = bpy.data.objects.new('Bookstand', me_cube_001)
ob_altar = bpy.data.objects.new('Altar', me_cube_003)

# ---- transforms, parenting, visibility, modifiers, constraints
ob_bookstand.parent = ob_altar
ob_bookstand.location = (0.0, 0.0, 0.385)
ob_bookstand.scale = (1.0, 1.0, 1.0)
ob_bookstand.lock_rotations_4d = False
ob_bookstand.empty_display_type = 'ARROWS'
ob_bookstand.lineart.crease_threshold = 0.0
_m = ob_bookstand.modifiers.new('Smooth by Angle', 'NODES')
_m.node_group = ng_smooth_by_angle
_m.use_pin_to_last = True
_m.show_group_selector = False
ob_altar.location = (0.0, 0.0, 0.0)
ob_altar.lock_rotations_4d = False
ob_altar.empty_display_type = 'ARROWS'
ob_altar.lineart.crease_threshold = 0.0
_m = ob_altar.modifiers.new('Smooth by Angle', 'NODES')
_m.node_group = ng_smooth_by_angle
_m.use_pin_to_last = True
_m.show_group_selector = False

# ---- collection membership
col_collection.objects.link(ob_bookstand)
col_collection.objects.link(ob_altar)

# ---- scene / render settings (as saved in the file)
scene.frame_start = 1; scene.frame_end = 250; scene.frame_set(1)
scene.render.engine = 'BLENDER_EEVEE_NEXT'
bpy.context.view_layer.update()

# ---- added for rendering (the .blend has no active camera and no usable light): camera, sun
cam_auto = bpy.data.cameras.new('AutoCamera')
cam_auto.lens = 50.0
cam_auto.sensor_width = 36.0
cam_auto.clip_end = 1000.0
ob_auto_camera = bpy.data.objects.new('AutoCamera', cam_auto)
scene.collection.objects.link(ob_auto_camera)
ob_auto_camera.location = (1.83564, -2.20277, 1.96063)
ob_auto_camera.rotation_euler = (1.09748, -7.21219e-08, 0.694738)
scene.camera = ob_auto_camera
light_auto_sun = bpy.data.lights.new('AutoSun', 'SUN')
light_auto_sun.energy = 3.0
light_auto_sun.angle = 0.0523599
ob_auto_sun = bpy.data.objects.new('AutoSun', light_auto_sun)
scene.collection.objects.link(ob_auto_sun)
ob_auto_sun.rotation_euler = (0.872665, 0.174533, 0.523599)
bpy.context.view_layer.update()
